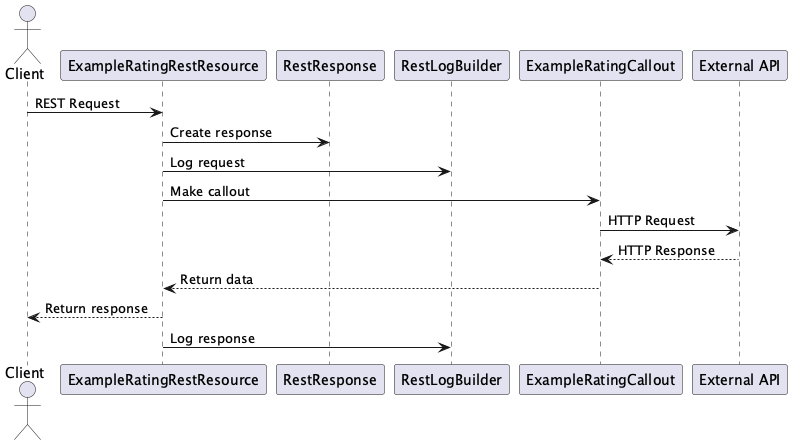

The diagram above was rendered by PlantUML. Its source (embedded in the PNG):
@startuml florianhoehn_sf-apex-rest-api-sequence
actor Client
participant "ExampleRatingRestResource" as Resource
participant "RestResponse" as Response
participant "RestLogBuilder" as Logger
participant "ExampleRatingCallout" as Callout
participant "External API" as External

Client -> Resource: REST Request
Resource -> Response: Create response
Resource -> Logger: Log request
Resource -> Callout: Make callout
Callout -> External: HTTP Request
External --> Callout: HTTP Response
Callout --> Resource: Return data
Resource --> Client: Return response
Resource -> Logger: Log response
@enduml